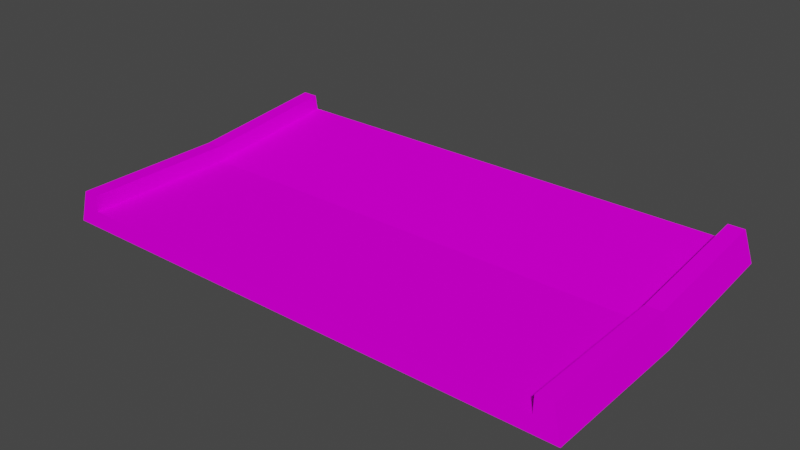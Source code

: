 # Source: jumpend_smol_A.blend  (saved by Blender 3.3.6; exported with 4.5.12 LTS)
import bpy
from mathutils import Matrix  # noqa: F401  (used for matrix-valued properties, if any)

bpy.ops.wm.read_factory_settings(use_empty=True)
scene = bpy.context.scene
scene.name = 'Scene'

# ---- collections
col_collection = bpy.data.collections.new('Collection'); scene.collection.children.link(col_collection)

# ---- images (referenced by path relative to the original .blend; pixels are not part of the script)
import os
ASSET_DIR = os.environ.get("B2B_ASSET_DIR", "")  # directory of the original .blend (textures are referenced by path, not embedded)
HERE = os.path.dirname(os.path.abspath(__file__))  # packed textures are extracted next to this script under _unpacked/

def load_image(name, relpath, width, height, colorspace="sRGB"):
    """Load a texture the original file referenced (path relative to the .blend, or extracted next to this script)."""
    p = next((c for c in (os.path.join(HERE, relpath), os.path.join(ASSET_DIR, relpath)) if relpath and os.path.exists(c)), "")
    if p:
        img = bpy.data.images.load(p, check_existing=True)
        img.name = name
    else:  # same state as the original file: an image datablock whose file is absent (Cycles renders it pink)
        img = bpy.data.images.new(name, width, height)
        img.source = "FILE"
        img.filepath = "//" + (relpath or name)
    img.colorspace_settings.name = colorspace
    return img
img_trackset00_trk_sidewall_sand_png_003 = load_image('trackset00_trk_sidewall_sand.png.003', 'trackset00_trk_sidewall_sand.png', 1024, 1024, 'sRGB')
img_trackset00_trk_c1_straight_png = load_image('trackset00_trk_c1_straight.png', 'trackset00_trk_c1_straight.png', 1024, 1024, 'sRGB')
img_trackset00_trk_c2_hill_png_003 = load_image('trackset00_trk_c2_hill.png.003', 'trackset00_trk_c2_hill.png', 1024, 1024, 'sRGB')
img_trackset00_trk_c2_inout_png_003 = load_image('trackset00_trk_c2_inout.png.003', 'trackset00_trk_c2_inout.png', 1024, 1024, 'sRGB')
img_trackset00_trk_startline_png_003 = load_image('trackset00_trk_startline.png.003', 'trackset00_trk_startline.png', 1024, 1024, 'sRGB')

# ---- materials (node trees are filled in below, after node groups)
mat_trackset00_trk_sidewall_sand = bpy.data.materials.new('trackset00_trk_sidewall_sand')
mat_trackset00_trk_sidewall_sand.alpha_threshold = 0.0
mat_trackset00_trk_sidewall_sand.use_transparent_shadow = False
mat_trackset00_trk_sidewall_sand.diffuse_color = (1.0, 1.0, 1.0, 1.0)
mat_trackset00_trk_sidewall_sand.roughness = 0.5
mat_trackset00_trk_c1_straight = bpy.data.materials.new('trackset00_trk_c1_straight')
mat_trackset00_trk_c1_straight.alpha_threshold = 0.0
mat_trackset00_trk_c1_straight.use_transparent_shadow = False
mat_trackset00_trk_c1_straight.diffuse_color = (1.0, 1.0, 1.0, 1.0)
mat_trackset00_trk_c1_straight.roughness = 0.5
mat_trackset00_trk_c2_hill = bpy.data.materials.new('trackset00_trk_c2_hill')
mat_trackset00_trk_c2_hill.alpha_threshold = 0.0
mat_trackset00_trk_c2_hill.use_transparent_shadow = False
mat_trackset00_trk_c2_hill.diffuse_color = (1.0, 1.0, 1.0, 1.0)
mat_trackset00_trk_c2_hill.roughness = 0.5
mat_trackset00_trk_c2_inout = bpy.data.materials.new('trackset00_trk_c2_inout')
mat_trackset00_trk_c2_inout.alpha_threshold = 0.0
mat_trackset00_trk_c2_inout.use_transparent_shadow = False
mat_trackset00_trk_c2_inout.diffuse_color = (1.0, 1.0, 1.0, 1.0)
mat_trackset00_trk_c2_inout.roughness = 0.5
mat_trackset00_trk_startline = bpy.data.materials.new('trackset00_trk_startline')
mat_trackset00_trk_startline.alpha_threshold = 0.0
mat_trackset00_trk_startline.use_transparent_shadow = False
mat_trackset00_trk_startline.diffuse_color = (1.0, 1.0, 1.0, 1.0)
mat_trackset00_trk_startline.roughness = 0.5

# ---- material node trees
mat_trackset00_trk_sidewall_sand.use_nodes = True; mat_trackset00_trk_sidewall_sand.node_tree.nodes.clear()
_N = mat_trackset00_trk_sidewall_sand.node_tree.nodes; _L = mat_trackset00_trk_sidewall_sand.node_tree.links
n0 = _N.new('ShaderNodeBsdfDiffuse'); n0.name = 'Diffuse BSDF'; n0.location = (0, 0)
n1 = _N.new('ShaderNodeTexImage'); n1.name = 'Image Texture'; n1.location = (0, 0)
n1.image = img_trackset00_trk_sidewall_sand_png_003
n2 = _N.new('ShaderNodeOutputMaterial'); n2.name = 'Material Output'; n2.location = (0, 0)
_L.new(n0.outputs[0], n2.inputs[0])
_L.new(n1.outputs[0], n0.inputs[0])
n2.is_active_output = True
mat_trackset00_trk_c1_straight.use_nodes = True; mat_trackset00_trk_c1_straight.node_tree.nodes.clear()
_N = mat_trackset00_trk_c1_straight.node_tree.nodes; _L = mat_trackset00_trk_c1_straight.node_tree.links
n0 = _N.new('ShaderNodeBsdfDiffuse'); n0.name = 'Diffuse BSDF'; n0.location = (0, 0)
n1 = _N.new('ShaderNodeTexImage'); n1.name = 'Image Texture'; n1.location = (0, 0)
n1.image = img_trackset00_trk_c1_straight_png
n2 = _N.new('ShaderNodeOutputMaterial'); n2.name = 'Material Output'; n2.location = (0, 0)
_L.new(n0.outputs[0], n2.inputs[0])
_L.new(n1.outputs[0], n0.inputs[0])
n2.is_active_output = True
mat_trackset00_trk_c2_hill.use_nodes = True; mat_trackset00_trk_c2_hill.node_tree.nodes.clear()
_N = mat_trackset00_trk_c2_hill.node_tree.nodes; _L = mat_trackset00_trk_c2_hill.node_tree.links
n0 = _N.new('ShaderNodeBsdfDiffuse'); n0.name = 'Diffuse BSDF'; n0.location = (0, 0)
n1 = _N.new('ShaderNodeTexImage'); n1.name = 'Image Texture'; n1.location = (0, 0)
n1.image = img_trackset00_trk_c2_hill_png_003
n2 = _N.new('ShaderNodeOutputMaterial'); n2.name = 'Material Output'; n2.location = (0, 0)
_L.new(n0.outputs[0], n2.inputs[0])
_L.new(n1.outputs[0], n0.inputs[0])
n2.is_active_output = True
mat_trackset00_trk_c2_inout.use_nodes = True; mat_trackset00_trk_c2_inout.node_tree.nodes.clear()
_N = mat_trackset00_trk_c2_inout.node_tree.nodes; _L = mat_trackset00_trk_c2_inout.node_tree.links
n0 = _N.new('ShaderNodeBsdfDiffuse'); n0.name = 'Diffuse BSDF'; n0.location = (0, 0)
n1 = _N.new('ShaderNodeTexImage'); n1.name = 'Image Texture'; n1.location = (0, 0)
n1.image = img_trackset00_trk_c2_inout_png_003
n2 = _N.new('ShaderNodeOutputMaterial'); n2.name = 'Material Output'; n2.location = (0, 0)
_L.new(n0.outputs[0], n2.inputs[0])
_L.new(n1.outputs[0], n0.inputs[0])
n2.is_active_output = True
mat_trackset00_trk_startline.use_nodes = True; mat_trackset00_trk_startline.node_tree.nodes.clear()
_N = mat_trackset00_trk_startline.node_tree.nodes; _L = mat_trackset00_trk_startline.node_tree.links
n0 = _N.new('ShaderNodeBsdfDiffuse'); n0.name = 'Diffuse BSDF'; n0.location = (0, 0)
n1 = _N.new('ShaderNodeTexImage'); n1.name = 'Image Texture'; n1.location = (0, 0)
n1.image = img_trackset00_trk_startline_png_003
n2 = _N.new('ShaderNodeOutputMaterial'); n2.name = 'Material Output'; n2.location = (0, 0)
_L.new(n0.outputs[0], n2.inputs[0])
_L.new(n1.outputs[0], n0.inputs[0])
n2.is_active_output = True

# ---- world
world_world = bpy.data.worlds.new('World'); scene.world = world_world
world_world.use_nodes = True; world_world.node_tree.nodes.clear()
_N = world_world.node_tree.nodes; _L = world_world.node_tree.links
n0 = _N.new('ShaderNodeOutputWorld'); n0.name = 'World Output'; n0.location = (300, 300)
n1 = _N.new('ShaderNodeBackground'); n1.name = 'Background'; n1.location = (10, 300)
n1.inputs[0].default_value = (0.05088, 0.05088, 0.05088, 1.0)
_L.new(n1.outputs[0], n0.inputs[0])
n0.is_active_output = True
world_world.color = (0.05088, 0.05088, 0.05088)
world_world.use_sun_shadow = False
world_world.sun_shadow_jitter_overblur = 0.0

# ---- meshes
me_track15_pmd0_mesh_002 = bpy.data.meshes.new('TRACK15.PMD0.mesh.002')
me_track15_pmd0_mesh_002.from_pydata([(-16.0, -9.18, 1.997), (-16.5, -9.282, 7.629e-06), (-15.0, -9.18, 1.997), (-15.0, -9.231, 0.9987), (16.5, -9.282, 4.768e-07), (16.0, -9.18, 1.997), (15.0, -9.18, 1.997), (15.0, -9.231, 0.9987), (16.0, 9.034, 2.879), (16.5, 9.31, 0.8978), (15.0, 0.2922, 0.9913), (15.0, 0.2454, 1.99), (15.0, 9.172, 1.888), (15.0, 9.034, 2.879), (16.0, 0.2453, 1.99), (16.5, 0.3379, 4.768e-07), (-16.5, 9.31, 0.8978), (-16.0, 9.034, 2.879), (-15.0, 0.2454, 1.99), (-15.0, 0.2922, 0.9913), (-15.0, 9.034, 2.879), (-15.0, 9.172, 1.888), (-16.0, 0.2454, 1.99), (-16.5, 0.3379, 0.0), (-16.0, -9.18, 1.997), (-16.5, -9.282, 7.629e-06), (-15.0, -9.231, 0.9987), (-15.0, -9.18, 1.997), (16.5, -9.282, 7.629e-06), (16.0, -9.18, 1.997), (15.0, -9.18, 1.997), (15.0, -9.231, 0.9987), (16.0, 9.034, 2.879), (16.5, 9.31, 0.8978), (15.0, 9.172, 1.888), (15.0, 9.034, 2.879), (-16.5, 9.31, 0.8978), (-16.0, 9.034, 2.879), (-15.0, 9.034, 2.879), (-15.0, 9.172, 1.888)], [], [(7, 6, 11, 10), (10, 11, 13, 12), (6, 5, 14, 11), (11, 14, 8, 13), (5, 4, 15, 14), (14, 15, 9, 8), (2, 3, 19, 18), (18, 19, 21, 20), (0, 2, 18, 22), (22, 18, 20, 17), (1, 0, 22, 23), (23, 22, 17, 16), (9, 15, 23, 16), (15, 4, 1, 23), (19, 10, 12, 21), (3, 7, 10, 19), (31, 28, 29, 30), (25, 26, 27, 24), (25, 28, 31, 26), (39, 36, 37, 38), (33, 34, 35, 32), (33, 36, 39, 34)])
me_track15_pmd0_mesh_002.polygons.foreach_set('material_index', [0, 0, 0, 0, 0, 0, 0, 0, 0, 0, 0, 0, 1, 1, 2, 3, 4, 4, 4, 4, 4, 4])
_uv = me_track15_pmd0_mesh_002.uv_layers.new(name='UVMap')
_uv.uv.foreach_set('vector', [0.0, 0.0, 0.25, 0.0, 0.25, 0.5, 0.0, 0.5, 0.0, 0.5, 0.25, 0.5, 0.25, 1.0, 0.0, 1.0, 0.25, 0.0, 0.5, 0.0, 0.5, 0.5, 0.25, 0.5, 0.25, 0.5, 0.5, 0.5, 0.5, 1.0, 0.25, 1.0, 0.5, 0.0, 0.75, 0.0, 0.75, 0.5, 0.5, 0.5, 0.5, 0.5, 0.75, 0.5, 0.75, 1.0, 0.5, 1.0, 0.25, 0.0, 0.0, 0.0, 0.0, 0.5, 0.25, 0.5, 0.25, 0.5, 0.0, 0.5, 0.0, 1.0, 0.25, 1.0, 0.5, 0.0, 0.25, 0.0, 0.25, 0.5, 0.5, 0.5, 0.5, 0.5, 0.25, 0.5, 0.25, 1.0, 0.5, 1.0, 0.75, 0.0, 0.5, 0.0, 0.5, 0.5, 0.75, 0.5, 0.75, 0.5, 0.5, 0.5, 0.5, 1.0, 0.75, 1.0, 0.7374, -0.01782, 0.7374, 0.004225, 0.2671, 0.004225, 0.2671, -0.01782, 0.7374, -0.01782, 0.7374, 0.004225, 0.2671, 0.004225, 0.2671, -0.01782, 1.0, 1.0, 0.0, 1.0, 0.0, 0.0, 1.0, 0.0, 1.0, 1.0, 0.0, 1.0, 0.0, 0.6667, 1.0, 0.6667, 0.4516, 0.3227, 0.4943, 0.2704, 0.4858, 0.3731, 0.4602, 0.3726, 0.4943, 0.2704, 0.4516, 0.3227, 0.4602, 0.3726, 0.4858, 0.3731, 0.4697, 0.2715, 0.02285, 0.2716, 0.04274, 0.3351, 0.4507, 0.3349, 0.4516, 0.3227, 0.4943, 0.2704, 0.4858, 0.3731, 0.4602, 0.3726, 0.4943, 0.2704, 0.4516, 0.3227, 0.4602, 0.3726, 0.4858, 0.3731, 0.4697, 0.2715, 0.02285, 0.2716, 0.04274, 0.3351, 0.4507, 0.3349])
me_track15_pmd0_mesh_002.materials.append(mat_trackset00_trk_sidewall_sand)
me_track15_pmd0_mesh_002.materials.append(mat_trackset00_trk_c1_straight)
me_track15_pmd0_mesh_002.materials.append(mat_trackset00_trk_c2_hill)
me_track15_pmd0_mesh_002.materials.append(mat_trackset00_trk_c2_inout)
me_track15_pmd0_mesh_002.materials.append(mat_trackset00_trk_startline)
me_track15_pmd0_mesh_002.use_remesh_preserve_volume = False
me_track15_pmd0_mesh_002.use_remesh_preserve_attributes = False
me_track15_pmd0_mesh_002.use_mirror_vertex_groups = False
me_track15_pmd0_mesh_002.update()

# ---- objects
ob_main = bpy.data.objects.new('main', me_track15_pmd0_mesh_002)
ob_w = bpy.data.objects.new('w', None)
ob_w2 = bpy.data.objects.new('w2', None)
ob_empty_002 = bpy.data.objects.new('Empty.002', None)
ob_empty_003 = bpy.data.objects.new('Empty.003', None)
ob_empty_004 = bpy.data.objects.new('Empty.004', None)
ob_empty_005 = bpy.data.objects.new('Empty.005', None)
ob_empty_006 = bpy.data.objects.new('Empty.006', None)
ob_empty_007 = bpy.data.objects.new('Empty.007', None)

# ---- transforms, parenting, visibility, modifiers, constraints
ob_main.location = (0.0, 0.0, 0.0)
ob_main.lineart.crease_threshold = 0.0
ob_w.location = (-3.242e-05, -9.282, 7.629e-06)
ob_w2.location = (2.289e-05, 9.31, 0.8978)
ob_empty_002.parent = ob_empty_006
ob_empty_002.location = (-15.0, -8.631, 0.9987)
ob_empty_003.parent = ob_empty_006
ob_empty_003.location = (-15.0, 8.506, 1.888)
ob_empty_004.parent = ob_empty_007
ob_empty_004.location = (15.0, -8.773, 0.9987)
ob_empty_005.parent = ob_empty_007
ob_empty_005.location = (15.0, 8.407, 1.888)
ob_empty_006.parent = ob_w
ob_empty_006.matrix_parent_inverse = Matrix(((1.0, -0.0, 0.0, 3.242e-05), (-0.0, 1.0, -0.0, 9.282), (-0.0, 0.0, 1.0, -7.629e-06), (-0.0, 0.0, -0.0, 1.0)))
ob_empty_006.location = (1.107e-07, 0.0, 0.0)
ob_empty_007.parent = ob_w
ob_empty_007.matrix_parent_inverse = Matrix(((1.0, -0.0, 0.0, 3.242e-05), (-0.0, 1.0, -0.0, 9.282), (-0.0, 0.0, 1.0, -7.629e-06), (-0.0, 0.0, -0.0, 1.0)))
ob_empty_007.location = (1.107e-07, 0.0, 0.0)

# ---- collection membership
col_collection.objects.link(ob_main)
col_collection.objects.link(ob_w)
col_collection.objects.link(ob_w2)
col_collection.objects.link(ob_empty_002)
col_collection.objects.link(ob_empty_003)
col_collection.objects.link(ob_empty_004)
col_collection.objects.link(ob_empty_005)
col_collection.objects.link(ob_empty_006)
col_collection.objects.link(ob_empty_007)

# ---- scene / render settings (as saved in the file)
scene.frame_start = 1; scene.frame_end = 250; scene.frame_set(1)
scene.render.engine = 'BLENDER_EEVEE_NEXT'
scene.cycles.sampling_pattern = 'TABULATED_SOBOL'
scene.cycles.use_light_tree = False
scene.view_settings.view_transform = 'Filmic'
bpy.context.view_layer.update()

# ---- added for rendering (the .blend has no active camera and no usable light): camera, sun
cam_auto = bpy.data.cameras.new('AutoCamera')
cam_auto.lens = 50.0
cam_auto.sensor_width = 36.0
cam_auto.clip_end = 1000.0
ob_auto_camera = bpy.data.objects.new('AutoCamera', cam_auto)
scene.collection.objects.link(ob_auto_camera)
ob_auto_camera.location = (35.1458, -42.161, 29.5559)
ob_auto_camera.rotation_euler = (1.09748, -7.21219e-08, 0.694738)
scene.camera = ob_auto_camera
light_auto_sun = bpy.data.lights.new('AutoSun', 'SUN')
light_auto_sun.energy = 3.0
light_auto_sun.angle = 0.0523599
ob_auto_sun = bpy.data.objects.new('AutoSun', light_auto_sun)
scene.collection.objects.link(ob_auto_sun)
ob_auto_sun.rotation_euler = (0.872665, 0.174533, 0.523599)
bpy.context.view_layer.update()
